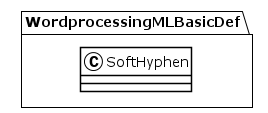

The diagram above was rendered by PlantUML. Its source (embedded in the PNG):
@startuml
!theme plain
package WordprocessingMLBasicDef {
class SoftHyphen {
}
}
@enduml